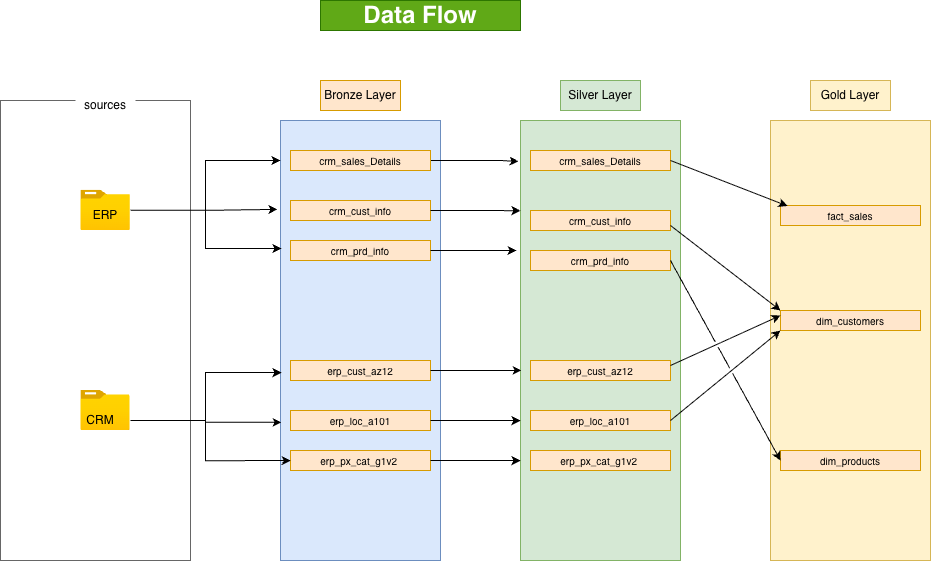

The diagram above was exported from draw.io. Its source (the exported page's mxGraphModel, read from the mxfile embedded in the PNG):
<mxGraphModel dx="2119" dy="4363" grid="1" gridSize="10" guides="1" tooltips="1" connect="1" arrows="1" fold="1" page="0" pageScale="1" pageWidth="850" pageHeight="1100" math="0" shadow="0">
  <root>
    <mxCell id="0" />
    <mxCell id="1" parent="0" />
    <mxCell id="GGJfsBwFRMOL40Ly4g-g-1" parent="1" style="rounded=0;whiteSpace=wrap;html=1;strokeColor=#666666;fillColor=none;fontColor=#333333;" value="" vertex="1">
      <mxGeometry height="460" width="190" x="-1080" y="-3160" as="geometry" />
    </mxCell>
    <mxCell id="GGJfsBwFRMOL40Ly4g-g-2" parent="1" style="text;html=1;whiteSpace=wrap;strokeColor=none;fillColor=default;align=center;verticalAlign=middle;rounded=0;" value="sources" vertex="1">
      <mxGeometry height="30" width="60" x="-1005" y="-3170" as="geometry" />
    </mxCell>
    <mxCell id="GGJfsBwFRMOL40Ly4g-g-3" parent="1" style="image;aspect=fixed;html=1;points=[];align=center;fontSize=12;image=img/lib/azure2/general/Folder_Blank.svg;" value="" vertex="1">
      <mxGeometry height="40" width="49.28" x="-999.6400000000001" y="-2870" as="geometry" />
    </mxCell>
    <mxCell id="GGJfsBwFRMOL40Ly4g-g-4" parent="1" style="image;aspect=fixed;html=1;points=[];align=center;fontSize=12;image=img/lib/azure2/general/Folder_Blank.svg;" value="" vertex="1">
      <mxGeometry height="40.29" width="49.64" x="-999.64" y="-3070.29" as="geometry" />
    </mxCell>
    <mxCell id="GGJfsBwFRMOL40Ly4g-g-6" parent="1" style="text;html=1;whiteSpace=wrap;strokeColor=none;fillColor=none;align=center;verticalAlign=middle;rounded=0;" value="CRM" vertex="1">
      <mxGeometry height="30" width="60" x="-1010" y="-2855" as="geometry" />
    </mxCell>
    <mxCell id="GGJfsBwFRMOL40Ly4g-g-7" parent="1" style="text;html=1;whiteSpace=wrap;strokeColor=none;fillColor=none;align=center;verticalAlign=middle;rounded=0;" value="ERP" vertex="1">
      <mxGeometry height="30" width="60" x="-1005" y="-3060" as="geometry" />
    </mxCell>
    <mxCell id="GGJfsBwFRMOL40Ly4g-g-8" parent="1" style="rounded=0;whiteSpace=wrap;html=1;fillColor=#dae8fc;strokeColor=#6c8ebf;" value="" vertex="1">
      <mxGeometry height="440" width="160" x="-800" y="-3140" as="geometry" />
    </mxCell>
    <mxCell id="GGJfsBwFRMOL40Ly4g-g-9" parent="1" style="text;html=1;whiteSpace=wrap;strokeColor=#d79b00;fillColor=#ffe6cc;align=center;verticalAlign=middle;rounded=0;" value="Bronze Layer" vertex="1">
      <mxGeometry height="30" width="80" x="-760" y="-3180" as="geometry" />
    </mxCell>
    <mxCell id="ITrw1LuSqXue6s-4fg5F-24" edge="1" parent="1" source="GGJfsBwFRMOL40Ly4g-g-10" style="edgeStyle=orthogonalEdgeStyle;rounded=0;orthogonalLoop=1;jettySize=auto;html=1;exitX=1;exitY=0.5;exitDx=0;exitDy=0;entryX=-0.012;entryY=0.093;entryDx=0;entryDy=0;entryPerimeter=0;" target="ITrw1LuSqXue6s-4fg5F-1">
      <mxGeometry relative="1" as="geometry">
        <Array as="points">
          <mxPoint x="-580" y="-3100" />
        </Array>
      </mxGeometry>
    </mxCell>
    <mxCell id="GGJfsBwFRMOL40Ly4g-g-10" parent="1" style="text;html=1;whiteSpace=wrap;strokeColor=#d79b00;fillColor=#ffe6cc;align=center;verticalAlign=middle;rounded=0;fontSize=10;" value="crm_sales_Details" vertex="1">
      <mxGeometry height="20" width="140" x="-790" y="-3110" as="geometry" />
    </mxCell>
    <mxCell id="GGJfsBwFRMOL40Ly4g-g-11" parent="1" style="text;html=1;whiteSpace=wrap;strokeColor=#d79b00;fillColor=#ffe6cc;align=center;verticalAlign=middle;rounded=0;fontSize=10;" value="crm_prd_info" vertex="1">
      <mxGeometry height="20" width="140" x="-790" y="-3020" as="geometry" />
    </mxCell>
    <mxCell id="GGJfsBwFRMOL40Ly4g-g-12" parent="1" style="text;html=1;whiteSpace=wrap;strokeColor=#d79b00;fillColor=#ffe6cc;align=center;verticalAlign=middle;rounded=0;fontSize=10;" value="crm_cust_info" vertex="1">
      <mxGeometry height="20" width="140" x="-790" y="-3060" as="geometry" />
    </mxCell>
    <mxCell id="GGJfsBwFRMOL40Ly4g-g-16" parent="1" style="text;html=1;whiteSpace=wrap;strokeColor=#d79b00;fillColor=#ffe6cc;align=center;verticalAlign=middle;rounded=0;fontSize=10;" value="erp_cust_az12" vertex="1">
      <mxGeometry height="20" width="140" x="-790" y="-2900" as="geometry" />
    </mxCell>
    <mxCell id="GGJfsBwFRMOL40Ly4g-g-17" parent="1" style="text;html=1;whiteSpace=wrap;strokeColor=#d79b00;fillColor=#ffe6cc;align=center;verticalAlign=middle;rounded=0;fontSize=10;" value="erp_px_cat_g1v2&amp;nbsp;" vertex="1">
      <mxGeometry height="20" width="140" x="-790" y="-2810" as="geometry" />
    </mxCell>
    <mxCell id="GGJfsBwFRMOL40Ly4g-g-18" parent="1" style="text;html=1;whiteSpace=wrap;strokeColor=#d79b00;fillColor=#ffe6cc;align=center;verticalAlign=middle;rounded=0;fontSize=10;" value="erp_loc_a101" vertex="1">
      <mxGeometry height="20" width="140" x="-790" y="-2850" as="geometry" />
    </mxCell>
    <mxCell id="ITrw1LuSqXue6s-4fg5F-1" parent="1" style="rounded=0;whiteSpace=wrap;html=1;fillColor=#d5e8d4;strokeColor=#82b366;" value="" vertex="1">
      <mxGeometry height="440" width="160" x="-560" y="-3140" as="geometry" />
    </mxCell>
    <mxCell id="ITrw1LuSqXue6s-4fg5F-2" parent="1" style="text;html=1;whiteSpace=wrap;align=center;verticalAlign=middle;rounded=0;fillColor=#d5e8d4;strokeColor=#82b366;" value="Silver Layer" vertex="1">
      <mxGeometry height="30" width="80" x="-520" y="-3180" as="geometry" />
    </mxCell>
    <mxCell id="ITrw1LuSqXue6s-4fg5F-3" parent="1" style="text;html=1;whiteSpace=wrap;strokeColor=#d79b00;fillColor=#ffe6cc;align=center;verticalAlign=middle;rounded=0;fontSize=10;" value="crm_sales_Details" vertex="1">
      <mxGeometry height="20" width="140" x="-550" y="-3110" as="geometry" />
    </mxCell>
    <mxCell id="ITrw1LuSqXue6s-4fg5F-4" parent="1" style="text;html=1;whiteSpace=wrap;strokeColor=#d79b00;fillColor=#ffe6cc;align=center;verticalAlign=middle;rounded=0;fontSize=10;" value="crm_prd_info" vertex="1">
      <mxGeometry height="20" width="140" x="-550" y="-3010" as="geometry" />
    </mxCell>
    <mxCell id="ITrw1LuSqXue6s-4fg5F-5" parent="1" style="text;html=1;whiteSpace=wrap;strokeColor=#d79b00;fillColor=#ffe6cc;align=center;verticalAlign=middle;rounded=0;fontSize=10;" value="crm_cust_info" vertex="1">
      <mxGeometry height="20" width="140" x="-550" y="-3050" as="geometry" />
    </mxCell>
    <mxCell id="ITrw1LuSqXue6s-4fg5F-6" parent="1" style="text;html=1;whiteSpace=wrap;strokeColor=#d79b00;fillColor=#ffe6cc;align=center;verticalAlign=middle;rounded=0;fontSize=10;" value="erp_cust_az12" vertex="1">
      <mxGeometry height="20" width="140" x="-550" y="-2900" as="geometry" />
    </mxCell>
    <mxCell id="ITrw1LuSqXue6s-4fg5F-7" parent="1" style="text;html=1;whiteSpace=wrap;strokeColor=#d79b00;fillColor=#ffe6cc;align=center;verticalAlign=middle;rounded=0;fontSize=10;" value="erp_px_cat_g1v2&amp;nbsp;" vertex="1">
      <mxGeometry height="20" width="140" x="-550" y="-2810" as="geometry" />
    </mxCell>
    <mxCell id="ITrw1LuSqXue6s-4fg5F-8" parent="1" style="text;html=1;whiteSpace=wrap;strokeColor=#d79b00;fillColor=#ffe6cc;align=center;verticalAlign=middle;rounded=0;fontSize=10;" value="erp_loc_a101" vertex="1">
      <mxGeometry height="20" width="140" x="-550" y="-2850" as="geometry" />
    </mxCell>
    <mxCell id="ITrw1LuSqXue6s-4fg5F-10" edge="1" parent="1" source="GGJfsBwFRMOL40Ly4g-g-4" style="edgeStyle=orthogonalEdgeStyle;rounded=0;orthogonalLoop=1;jettySize=auto;html=1;entryX=0;entryY=0.091;entryDx=0;entryDy=0;entryPerimeter=0;" target="GGJfsBwFRMOL40Ly4g-g-8">
      <mxGeometry relative="1" as="geometry" />
    </mxCell>
    <mxCell id="ITrw1LuSqXue6s-4fg5F-11" edge="1" parent="1" source="GGJfsBwFRMOL40Ly4g-g-4" style="edgeStyle=orthogonalEdgeStyle;rounded=0;orthogonalLoop=1;jettySize=auto;html=1;entryX=-0.019;entryY=0.202;entryDx=0;entryDy=0;entryPerimeter=0;" target="GGJfsBwFRMOL40Ly4g-g-8">
      <mxGeometry relative="1" as="geometry" />
    </mxCell>
    <mxCell id="ITrw1LuSqXue6s-4fg5F-12" edge="1" parent="1" source="GGJfsBwFRMOL40Ly4g-g-4" style="edgeStyle=orthogonalEdgeStyle;rounded=0;orthogonalLoop=1;jettySize=auto;html=1;entryX=0.006;entryY=0.291;entryDx=0;entryDy=0;entryPerimeter=0;" target="GGJfsBwFRMOL40Ly4g-g-8">
      <mxGeometry relative="1" as="geometry" />
    </mxCell>
    <mxCell id="ITrw1LuSqXue6s-4fg5F-21" edge="1" parent="1" source="GGJfsBwFRMOL40Ly4g-g-6" style="edgeStyle=orthogonalEdgeStyle;rounded=0;orthogonalLoop=1;jettySize=auto;html=1;entryX=0.006;entryY=0.573;entryDx=0;entryDy=0;entryPerimeter=0;" target="GGJfsBwFRMOL40Ly4g-g-8">
      <mxGeometry relative="1" as="geometry" />
    </mxCell>
    <mxCell id="ITrw1LuSqXue6s-4fg5F-22" edge="1" parent="1" source="GGJfsBwFRMOL40Ly4g-g-6" style="edgeStyle=orthogonalEdgeStyle;rounded=0;orthogonalLoop=1;jettySize=auto;html=1;entryX=0.006;entryY=0.686;entryDx=0;entryDy=0;entryPerimeter=0;" target="GGJfsBwFRMOL40Ly4g-g-8">
      <mxGeometry relative="1" as="geometry" />
    </mxCell>
    <mxCell id="ITrw1LuSqXue6s-4fg5F-23" edge="1" parent="1" source="GGJfsBwFRMOL40Ly4g-g-6" style="edgeStyle=orthogonalEdgeStyle;rounded=0;orthogonalLoop=1;jettySize=auto;html=1;entryX=0.063;entryY=0.773;entryDx=0;entryDy=0;entryPerimeter=0;" target="GGJfsBwFRMOL40Ly4g-g-8">
      <mxGeometry relative="1" as="geometry" />
    </mxCell>
    <mxCell id="ITrw1LuSqXue6s-4fg5F-26" edge="1" parent="1" source="GGJfsBwFRMOL40Ly4g-g-12" style="edgeStyle=orthogonalEdgeStyle;rounded=0;orthogonalLoop=1;jettySize=auto;html=1;exitX=1;exitY=0.5;exitDx=0;exitDy=0;entryX=0;entryY=0.205;entryDx=0;entryDy=0;entryPerimeter=0;" target="ITrw1LuSqXue6s-4fg5F-1">
      <mxGeometry relative="1" as="geometry" />
    </mxCell>
    <mxCell id="ITrw1LuSqXue6s-4fg5F-27" edge="1" parent="1" source="GGJfsBwFRMOL40Ly4g-g-11" style="edgeStyle=orthogonalEdgeStyle;rounded=0;orthogonalLoop=1;jettySize=auto;html=1;">
      <mxGeometry relative="1" as="geometry">
        <mxPoint x="-564" y="-3010" as="targetPoint" />
      </mxGeometry>
    </mxCell>
    <mxCell id="ITrw1LuSqXue6s-4fg5F-28" edge="1" parent="1" source="GGJfsBwFRMOL40Ly4g-g-16" style="edgeStyle=orthogonalEdgeStyle;rounded=0;orthogonalLoop=1;jettySize=auto;html=1;entryX=0.006;entryY=0.568;entryDx=0;entryDy=0;entryPerimeter=0;" target="ITrw1LuSqXue6s-4fg5F-1">
      <mxGeometry relative="1" as="geometry" />
    </mxCell>
    <mxCell id="ITrw1LuSqXue6s-4fg5F-29" edge="1" parent="1" source="GGJfsBwFRMOL40Ly4g-g-18" style="edgeStyle=orthogonalEdgeStyle;rounded=0;orthogonalLoop=1;jettySize=auto;html=1;exitX=1;exitY=0.5;exitDx=0;exitDy=0;entryX=0;entryY=0.682;entryDx=0;entryDy=0;entryPerimeter=0;" target="ITrw1LuSqXue6s-4fg5F-1">
      <mxGeometry relative="1" as="geometry" />
    </mxCell>
    <mxCell id="ITrw1LuSqXue6s-4fg5F-30" edge="1" parent="1" source="GGJfsBwFRMOL40Ly4g-g-17" style="edgeStyle=orthogonalEdgeStyle;rounded=0;orthogonalLoop=1;jettySize=auto;html=1;entryX=0;entryY=0.773;entryDx=0;entryDy=0;entryPerimeter=0;" target="ITrw1LuSqXue6s-4fg5F-1">
      <mxGeometry relative="1" as="geometry" />
    </mxCell>
    <mxCell id="gIWhZlkKeB9MfCcGcIfk-1" parent="1" style="rounded=0;whiteSpace=wrap;html=1;fillColor=#fff2cc;strokeColor=#d6b656;" value="" vertex="1">
      <mxGeometry height="440" width="160" x="-310" y="-3140" as="geometry" />
    </mxCell>
    <mxCell id="gIWhZlkKeB9MfCcGcIfk-2" parent="1" style="text;html=1;whiteSpace=wrap;align=center;verticalAlign=middle;rounded=0;fillColor=#fff2cc;strokeColor=#d6b656;" value="Gold Layer" vertex="1">
      <mxGeometry height="30" width="80" x="-270" y="-3180" as="geometry" />
    </mxCell>
    <mxCell id="gIWhZlkKeB9MfCcGcIfk-3" parent="1" style="text;html=1;whiteSpace=wrap;strokeColor=#d79b00;fillColor=#ffe6cc;align=center;verticalAlign=middle;rounded=0;fontSize=10;" value="fact_sales" vertex="1">
      <mxGeometry height="20" width="140" x="-300" y="-3055" as="geometry" />
    </mxCell>
    <mxCell id="gIWhZlkKeB9MfCcGcIfk-4" parent="1" style="text;html=1;whiteSpace=wrap;strokeColor=#d79b00;fillColor=#ffe6cc;align=center;verticalAlign=middle;rounded=0;fontSize=10;" value="dim_products" vertex="1">
      <mxGeometry height="20" width="140" x="-300" y="-2810" as="geometry" />
    </mxCell>
    <mxCell id="gIWhZlkKeB9MfCcGcIfk-5" parent="1" style="text;html=1;whiteSpace=wrap;strokeColor=#d79b00;fillColor=#ffe6cc;align=center;verticalAlign=middle;rounded=0;fontSize=10;" value="dim_customers" vertex="1">
      <mxGeometry height="20" width="140" x="-300" y="-2950" as="geometry" />
    </mxCell>
    <mxCell id="gIWhZlkKeB9MfCcGcIfk-11" edge="1" parent="1" style="endArrow=classic;html=1;rounded=0;entryX=0.05;entryY=0.025;entryDx=0;entryDy=0;entryPerimeter=0;jumpStyle=gap;" target="gIWhZlkKeB9MfCcGcIfk-3" value="">
      <mxGeometry height="50" relative="1" width="50" as="geometry">
        <mxPoint x="-410" y="-3100" as="sourcePoint" />
        <mxPoint x="-360" y="-3150" as="targetPoint" />
      </mxGeometry>
    </mxCell>
    <mxCell id="gIWhZlkKeB9MfCcGcIfk-12" edge="1" parent="1" style="endArrow=classic;html=1;rounded=0;entryX=0;entryY=0.25;entryDx=0;entryDy=0;jumpStyle=gap;" target="gIWhZlkKeB9MfCcGcIfk-5" value="">
      <mxGeometry height="50" relative="1" width="50" as="geometry">
        <mxPoint x="-410" y="-2895" as="sourcePoint" />
        <mxPoint x="-360" y="-2945" as="targetPoint" />
      </mxGeometry>
    </mxCell>
    <mxCell id="gIWhZlkKeB9MfCcGcIfk-13" edge="1" parent="1" style="endArrow=classic;html=1;rounded=0;entryX=0;entryY=1;entryDx=0;entryDy=0;jumpStyle=gap;" target="gIWhZlkKeB9MfCcGcIfk-5" value="">
      <mxGeometry height="50" relative="1" width="50" as="geometry">
        <mxPoint x="-410" y="-2840" as="sourcePoint" />
        <mxPoint x="-360" y="-2890" as="targetPoint" />
      </mxGeometry>
    </mxCell>
    <mxCell id="gIWhZlkKeB9MfCcGcIfk-14" edge="1" parent="1" source="ITrw1LuSqXue6s-4fg5F-5" style="endArrow=classic;html=1;rounded=0;entryX=0;entryY=0;entryDx=0;entryDy=0;exitX=1;exitY=0.75;exitDx=0;exitDy=0;jumpStyle=gap;" target="gIWhZlkKeB9MfCcGcIfk-5" value=" ">
      <mxGeometry height="50" relative="1" width="50" as="geometry">
        <mxPoint x="-410" y="-3050" as="sourcePoint" />
        <mxPoint x="-360" y="-3100" as="targetPoint" />
      </mxGeometry>
    </mxCell>
    <mxCell id="gIWhZlkKeB9MfCcGcIfk-15" edge="1" parent="1" style="endArrow=classic;html=1;rounded=0;entryX=0;entryY=0.5;entryDx=0;entryDy=0;jumpStyle=gap;" target="gIWhZlkKeB9MfCcGcIfk-4" value="">
      <mxGeometry height="50" relative="1" width="50" as="geometry">
        <mxPoint x="-410" y="-3000" as="sourcePoint" />
        <mxPoint x="-360" y="-3050" as="targetPoint" />
      </mxGeometry>
    </mxCell>
    <mxCell id="PNxc4Ym54aD-xpwW_6Dq-1" parent="1" style="text;html=1;whiteSpace=wrap;align=center;verticalAlign=middle;rounded=0;fillColor=#60a917;strokeColor=#2D7600;fontColor=#ffffff;" value="&lt;b&gt;&lt;font style=&quot;font-size: 24px;&quot;&gt;Data Flow&lt;/font&gt;&lt;/b&gt;" vertex="1">
      <mxGeometry height="30" width="200" x="-760" y="-3260" as="geometry" />
    </mxCell>
  </root>
</mxGraphModel>